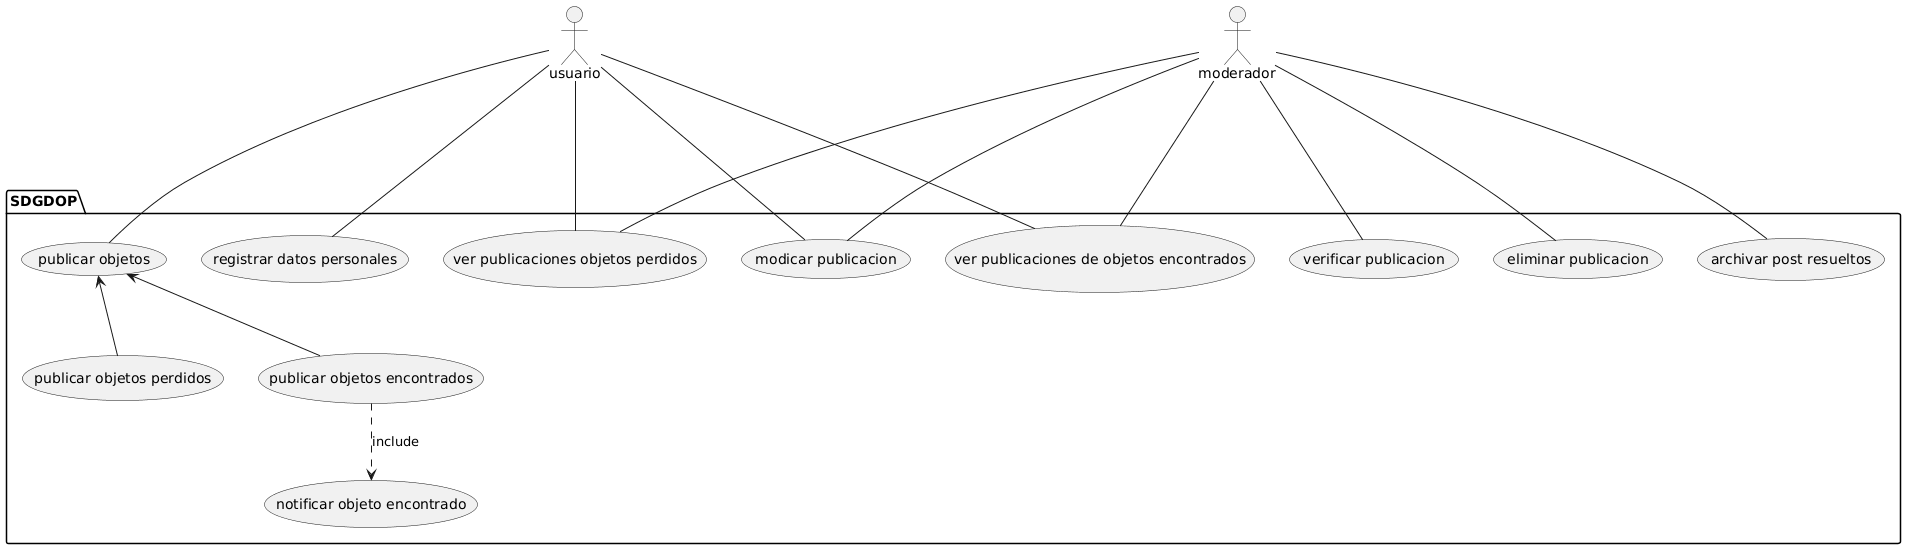

The diagram above was rendered by PlantUML. Its source (embedded in the PNG):
@startuml
actor usuario as A1
actor moderador as A2

package SDGDOP{
usecase (modicar publicacion) as UC1
usecase (eliminar publicacion) as UC2
usecase (registrar datos personales) as UC3
usecase (publicar objetos) as UC4
usecase (publicar objetos perdidos) as UC5
usecase (publicar objetos encontrados) as UC6
usecase (ver publicaciones de objetos encontrados) as UC7
usecase (archivar post resueltos) as UC9
usecase (notificar objeto encontrado) as UC10
usecase (verificar publicacion) as UC11
usecase (ver publicaciones objetos perdidos) as UC13



A1---UC1
A1---UC3
A1---UC4
A1---UC7
A1---UC13

A2---UC1
A2---UC7
A2---UC9
A2---UC2
A2---UC11
A2---UC13

UC4<--UC5
UC4<--UC6

UC6 ..>UC10 : include

}
@enduml